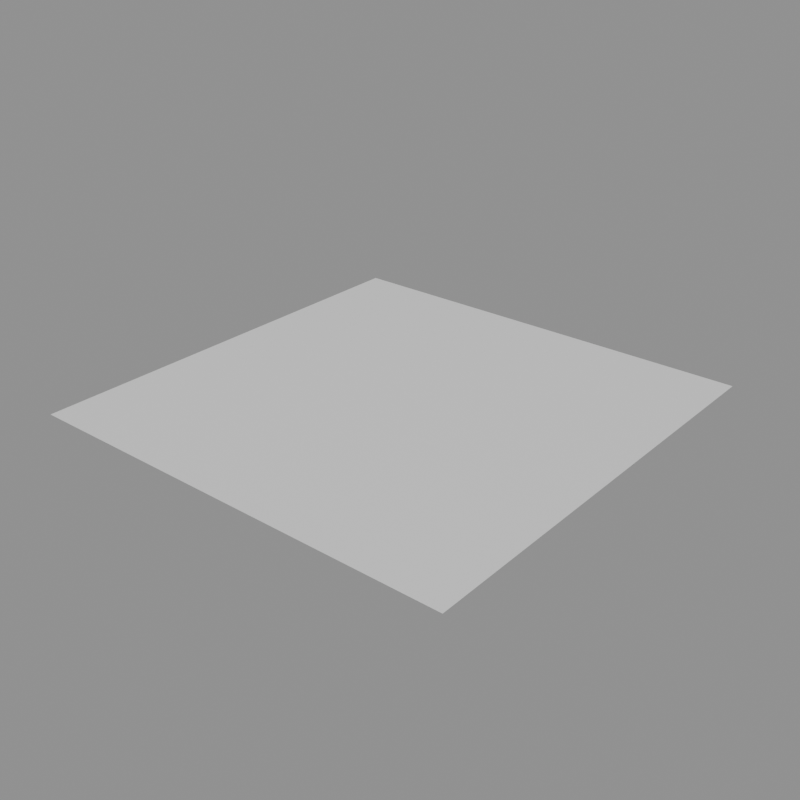 # Source: DX_to_VK_Normals.blend  (saved by Blender 4.0.36; exported with 4.5.12 LTS)
import bpy
from mathutils import Matrix  # noqa: F401  (used for matrix-valued properties, if any)

bpy.ops.wm.read_factory_settings(use_empty=True)
scene = bpy.context.scene
scene.name = 'Scene'

# ---- materials (node trees are filled in below, after node groups)
mat_dev_material = bpy.data.materials.new('DEV Material')

# ---- material node trees
mat_dev_material.use_nodes = True; mat_dev_material.node_tree.nodes.clear()
_N = mat_dev_material.node_tree.nodes; _L = mat_dev_material.node_tree.links
n0 = _N.new('ShaderNodeBsdfPrincipled'); n0.name = 'Principled BSDF'; n0.location = (10, 300)
n0.inputs[3].default_value = 1.45
n1 = _N.new('ShaderNodeOutputMaterial'); n1.name = 'Material Output'; n1.location = (300, 300)
_L.new(n0.outputs[0], n1.inputs[0])
n1.is_active_output = True

# ---- meshes
me_dev_plane = bpy.data.meshes.new('DEV Plane')
me_dev_plane.from_pydata([(-1.0, -1.0, 0.0), (1.0, -1.0, 0.0), (-1.0, 1.0, 0.0), (1.0, 1.0, 0.0)], [], [(0, 1, 3, 2)])
_uv = me_dev_plane.uv_layers.new(name='UVMap')
_uv.uv.foreach_set('vector', [0.0, 0.0, 1.0, 0.0, 1.0, 1.0, 0.0, 1.0])
me_dev_plane.materials.append(mat_dev_material)
me_dev_plane.update()

# ---- objects
ob_plane = bpy.data.objects.new('Plane', me_dev_plane)

# ---- transforms, parenting, visibility, modifiers, constraints
ob_plane.location = (0.0, 0.0, 0.0)

# ---- collection membership
scene.collection.objects.link(ob_plane)

# ---- scene / render settings (as saved in the file)
scene.frame_start = 1; scene.frame_end = 250; scene.frame_set(1)
scene.render.engine = 'CYCLES'
scene.render.image_settings.file_format = 'OPEN_EXR'
scene.render.image_settings.color_depth = '32'
scene.render.resolution_x = 2048
scene.render.resolution_y = 2048
scene.render.film_transparent = True
scene.render.use_high_quality_normals = True
scene.cycles.use_denoising = False
scene.cycles.sampling_pattern = 'TABULATED_SOBOL'
scene.eevee.use_volumetric_shadows = True
scene.eevee.use_gtao = True
scene.eevee.gtao_quality = 1.0
scene.eevee.fast_gi_quality = 1.0
scene.eevee.use_raytracing = True
bpy.context.view_layer.update()

# ---- added for rendering (the .blend has no active camera and no usable light): camera, sun + grey world if the file has none
cam_auto = bpy.data.cameras.new('AutoCamera')
cam_auto.lens = 50.0
cam_auto.sensor_width = 36.0
cam_auto.clip_end = 1000.0
ob_auto_camera = bpy.data.objects.new('AutoCamera', cam_auto)
scene.collection.objects.link(ob_auto_camera)
ob_auto_camera.location = (2.61693, -3.14032, 2.09354)
ob_auto_camera.rotation_euler = (1.09748, -7.21219e-08, 0.694738)
scene.camera = ob_auto_camera
light_auto_sun = bpy.data.lights.new('AutoSun', 'SUN')
light_auto_sun.energy = 3.0
light_auto_sun.angle = 0.0523599
ob_auto_sun = bpy.data.objects.new('AutoSun', light_auto_sun)
scene.collection.objects.link(ob_auto_sun)
ob_auto_sun.rotation_euler = (0.872665, 0.174533, 0.523599)
if scene.world is None:
    world_auto = bpy.data.worlds.new('AutoWorld')
    world_auto.color = (0.3, 0.3, 0.3)
    scene.world = world_auto
bpy.context.view_layer.update()
